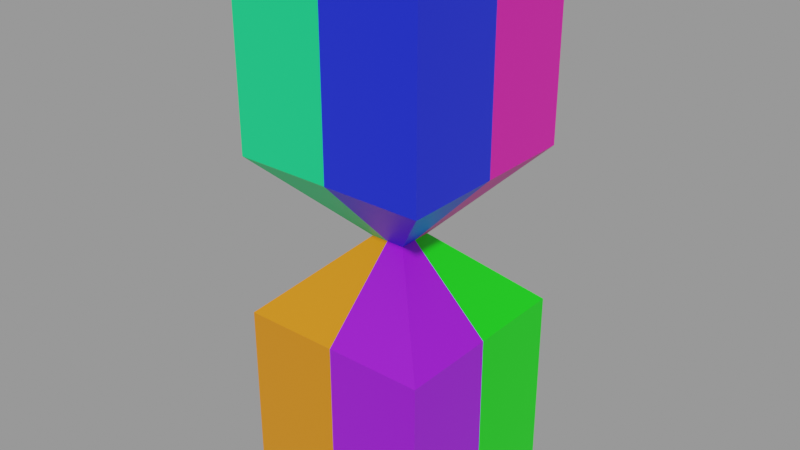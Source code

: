 # Source: BlendFileGitHubTest.blend  (saved by Blender 4.2.66; exported with 4.5.12 LTS)
import bpy
from mathutils import Matrix  # noqa: F401  (used for matrix-valued properties, if any)

bpy.ops.wm.read_factory_settings(use_empty=True)
scene = bpy.context.scene
scene.name = 'Scene'

# ---- collections
col_collection = bpy.data.collections.new('Collection'); scene.collection.children.link(col_collection)

# ---- materials (node trees are filled in below, after node groups)
mat_blue = bpy.data.materials.new('Blue')
mat_red = bpy.data.materials.new('Red')
mat_green = bpy.data.materials.new('Green')
mat_yellow = bpy.data.materials.new('Yellow')
mat_magenta = bpy.data.materials.new('Magenta')
mat_orange = bpy.data.materials.new('Orange')
mat_whut = bpy.data.materials.new('Whut')
mat_no_hway = bpy.data.materials.new('No Hway')

# ---- material node trees
mat_blue.use_nodes = True; mat_blue.node_tree.nodes.clear()
_N = mat_blue.node_tree.nodes; _L = mat_blue.node_tree.links
n0 = _N.new('ShaderNodeBsdfPrincipled'); n0.name = 'Principled BSDF'; n0.location = (10, 300)
n0.inputs[0].default_value = (0.002283, 0.01551, 0.8, 1.0)
n1 = _N.new('ShaderNodeOutputMaterial'); n1.name = 'Material Output'; n1.location = (300, 300)
_L.new(n0.outputs[0], n1.inputs[0])
n1.is_active_output = True
mat_red.use_nodes = True; mat_red.node_tree.nodes.clear()
_N = mat_red.node_tree.nodes; _L = mat_red.node_tree.links
n0 = _N.new('ShaderNodeBsdfPrincipled'); n0.name = 'Principled BSDF'; n0.location = (10, 300)
n0.inputs[0].default_value = (0.8, 0.004159, 0.003707, 1.0)
n1 = _N.new('ShaderNodeOutputMaterial'); n1.name = 'Material Output'; n1.location = (300, 300)
_L.new(n0.outputs[0], n1.inputs[0])
n1.is_active_output = True
mat_green.use_nodes = True; mat_green.node_tree.nodes.clear()
_N = mat_green.node_tree.nodes; _L = mat_green.node_tree.links
n0 = _N.new('ShaderNodeBsdfPrincipled'); n0.name = 'Principled BSDF'; n0.location = (10, 300)
n0.inputs[0].default_value = (0.0002021, 0.8001, 0.0, 1.0)
n1 = _N.new('ShaderNodeOutputMaterial'); n1.name = 'Material Output'; n1.location = (300, 300)
_L.new(n0.outputs[0], n1.inputs[0])
n1.is_active_output = True
mat_yellow.use_nodes = True; mat_yellow.node_tree.nodes.clear()
_N = mat_yellow.node_tree.nodes; _L = mat_yellow.node_tree.links
n0 = _N.new('ShaderNodeBsdfPrincipled'); n0.name = 'Principled BSDF'; n0.location = (10, 300)
n0.inputs[0].default_value = (0.6483, 0.8001, 0.0, 1.0)
n1 = _N.new('ShaderNodeOutputMaterial'); n1.name = 'Material Output'; n1.location = (300, 300)
_L.new(n0.outputs[0], n1.inputs[0])
n1.is_active_output = True
mat_magenta.use_nodes = True; mat_magenta.node_tree.nodes.clear()
_N = mat_magenta.node_tree.nodes; _L = mat_magenta.node_tree.links
n0 = _N.new('ShaderNodeBsdfPrincipled'); n0.name = 'Principled BSDF'; n0.location = (10, 300)
n0.inputs[0].default_value = (0.8003, 0.003807, 0.3884, 1.0)
n1 = _N.new('ShaderNodeOutputMaterial'); n1.name = 'Material Output'; n1.location = (300, 300)
_L.new(n0.outputs[0], n1.inputs[0])
n1.is_active_output = True
mat_orange.use_nodes = True; mat_orange.node_tree.nodes.clear()
_N = mat_orange.node_tree.nodes; _L = mat_orange.node_tree.links
n0 = _N.new('ShaderNodeBsdfPrincipled'); n0.name = 'Principled BSDF'; n0.location = (10, 300)
n0.inputs[0].default_value = (0.8002, 0.2314, 0.0, 1.0)
n1 = _N.new('ShaderNodeOutputMaterial'); n1.name = 'Material Output'; n1.location = (300, 300)
_L.new(n0.outputs[0], n1.inputs[0])
n1.is_active_output = True
mat_whut.use_nodes = True; mat_whut.node_tree.nodes.clear()
_N = mat_whut.node_tree.nodes; _L = mat_whut.node_tree.links
n0 = _N.new('ShaderNodeBsdfPrincipled'); n0.name = 'Principled BSDF'; n0.location = (10, 300)
n0.inputs[0].default_value = (0.0, 0.802, 0.2193, 1.0)
n1 = _N.new('ShaderNodeOutputMaterial'); n1.name = 'Material Output'; n1.location = (300, 300)
_L.new(n0.outputs[0], n1.inputs[0])
n1.is_active_output = True
mat_no_hway.use_nodes = True; mat_no_hway.node_tree.nodes.clear()
_N = mat_no_hway.node_tree.nodes; _L = mat_no_hway.node_tree.links
n0 = _N.new('ShaderNodeBsdfPrincipled'); n0.name = 'Principled BSDF'; n0.location = (10, 300)
n0.inputs[0].default_value = (0.3022, 0.0, 0.8003, 1.0)
n1 = _N.new('ShaderNodeOutputMaterial'); n1.name = 'Material Output'; n1.location = (300, 300)
_L.new(n0.outputs[0], n1.inputs[0])
n1.is_active_output = True

# ---- meshes
me_cube = bpy.data.meshes.new('Cube')
me_cube.from_pydata([(-1.0, -1.0, -1.0), (-1.0, -1.0, 1.0), (-1.0, 1.0, -1.0), (-1.0, 1.0, 1.0), (1.0, -1.0, -1.0), (1.0, -1.0, 1.0), (1.0, 1.0, -1.0), (1.0, 1.0, 1.0), (-0.1828, -0.1828, 1.782), (-0.1828, 0.1828, 1.782), (0.1828, 0.1828, 1.782), (0.1828, -0.1828, 1.782), (-1.004, -1.004, 2.638), (-1.004, 1.004, 2.638), (1.004, 1.004, 2.638), (1.004, -1.004, 2.638), (-1.004, -1.004, 4.759), (-1.004, 1.004, 4.759), (1.004, 1.004, 4.759), (1.004, -1.004, 4.759), (0.0, -1.0, -1.0), (0.0, 1.0, -1.0), (0.0, 1.0, 1.0), (0.0, -0.1828, 1.782), (0.0, 0.1828, 1.782), (0.0, -1.004, 2.638), (0.0, 1.004, 2.638), (0.0, -1.004, 4.759), (0.0, 1.004, 4.759), (0.0, -1.0, 1.0), (-1.0, 0.0, 1.0), (-0.1828, 0.0, 1.782), (1.0, 0.0, -1.0), (-1.004, 0.0, 2.638), (-1.004, 0.0, 4.759), (1.004, 0.0, 4.759), (1.004, 0.0, 2.638), (0.1828, 0.0, 1.782), (1.0, 0.0, 1.0), (-1.0, 0.0, -1.0), (0.0, 0.0, 4.759), (0.0, 0.0, -1.0)], [], [(41, 32, 4, 20), (21, 22, 7, 6), (29, 23, 8, 1), (23, 25, 12, 8), (20, 4, 5, 29), (32, 38, 5, 4), (24, 9, 13, 26), (33, 34, 17, 13), (22, 3, 9, 24), (31, 8, 12, 33), (25, 27, 16, 12), (36, 35, 19, 15), (38, 37, 11, 5), (30, 1, 8, 31), (26, 13, 17, 28), (39, 0, 1, 30), (36, 15, 11, 37), (40, 34, 16, 27), (35, 40, 27, 19), (14, 26, 28, 18), (15, 19, 27, 25), (7, 22, 24, 10), (10, 24, 26, 14), (0, 20, 29, 1), (11, 15, 25, 23), (5, 11, 23, 29), (2, 3, 22, 21), (39, 41, 20, 0), (2, 21, 41, 39), (18, 28, 40, 35), (28, 17, 34, 40), (14, 36, 37, 10), (2, 39, 30, 3), (3, 30, 31, 9), (7, 10, 37, 38), (14, 18, 35, 36), (9, 31, 33, 13), (12, 16, 34, 33), (6, 7, 38, 32), (21, 6, 32, 41)])
me_cube.polygons.foreach_set('material_index', [7, 2, 5, 6, 7, 7, 3, 3, 1, 6, 6, 0, 7, 5, 3, 5, 0, 6, 0, 4, 0, 2, 4, 5, 0, 7, 1, 5, 1, 4, 3, 4, 1, 1, 2, 4, 3, 6, 2, 2])
_uv = me_cube.uv_layers.new(name='UVMap')
_uv.uv.foreach_set('vector', [0.25, 0.5, 0.375, 0.5, 0.375, 0.5, 0.25, 0.5, 0.375, 0.375, 0.625, 0.375, 0.625, 0.5, 0.375, 0.5, 0.625, 0.375, 0.625, 0.375, 0.625, 0.25, 0.625, 0.25, 0.625, 0.375, 0.625, 0.375, 0.625, 0.25, 0.625, 0.25, 0.375, 0.375, 0.375, 0.5, 0.625, 0.5, 0.625, 0.375, 0.375, 0.5, 0.625, 0.5, 0.625, 0.5, 0.375, 0.5, 0.625, 0.375, 0.625, 0.25, 0.625, 0.25, 0.625, 0.375, 0.625, 0.25, 0.625, 0.25, 0.625, 0.25, 0.625, 0.25, 0.625, 0.375, 0.625, 0.25, 0.625, 0.25, 0.625, 0.375, 0.625, 0.25, 0.625, 0.25, 0.625, 0.25, 0.625, 0.25, 0.625, 0.375, 0.625, 0.375, 0.625, 0.25, 0.625, 0.25, 0.625, 0.5, 0.625, 0.5, 0.625, 0.5, 0.625, 0.5, 0.625, 0.5, 0.625, 0.5, 0.625, 0.5, 0.625, 0.5, 0.625, 0.25, 0.625, 0.25, 0.625, 0.25, 0.625, 0.25, 0.625, 0.375, 0.625, 0.25, 0.625, 0.25, 0.625, 0.375, 0.375, 0.25, 0.375, 0.25, 0.625, 0.25, 0.625, 0.25, 0.625, 0.5, 0.625, 0.5, 0.625, 0.5, 0.625, 0.5, 0.75, 0.5, 0.875, 0.5, 0.875, 0.5, 0.75, 0.5, 0.625, 0.5, 0.75, 0.5, 0.75, 0.5, 0.625, 0.5, 0.625, 0.5, 0.625, 0.375, 0.625, 0.375, 0.625, 0.5, 0.625, 0.5, 0.625, 0.5, 0.625, 0.375, 0.625, 0.375, 0.625, 0.5, 0.625, 0.375, 0.625, 0.375, 0.625, 0.5, 0.625, 0.5, 0.625, 0.375, 0.625, 0.375, 0.625, 0.5, 0.375, 0.25, 0.375, 0.375, 0.625, 0.375, 0.625, 0.25, 0.625, 0.5, 0.625, 0.5, 0.625, 0.375, 0.625, 0.375, 0.625, 0.5, 0.625, 0.5, 0.625, 0.375, 0.625, 0.375, 0.375, 0.25, 0.625, 0.25, 0.625, 0.375, 0.375, 0.375, 0.125, 0.5, 0.25, 0.5, 0.25, 0.5, 0.125, 0.5, 0.125, 0.5, 0.25, 0.5, 0.25, 0.5, 0.125, 0.5, 0.625, 0.5, 0.75, 0.5, 0.75, 0.5, 0.625, 0.5, 0.75, 0.5, 0.875, 0.5, 0.875, 0.5, 0.75, 0.5, 0.625, 0.5, 0.625, 0.5, 0.625, 0.5, 0.625, 0.5, 0.375, 0.25, 0.375, 0.25, 0.625, 0.25, 0.625, 0.25, 0.625, 0.25, 0.625, 0.25, 0.625, 0.25, 0.625, 0.25, 0.625, 0.5, 0.625, 0.5, 0.625, 0.5, 0.625, 0.5, 0.625, 0.5, 0.625, 0.5, 0.625, 0.5, 0.625, 0.5, 0.625, 0.25, 0.625, 0.25, 0.625, 0.25, 0.625, 0.25, 0.625, 0.25, 0.625, 0.25, 0.625, 0.25, 0.625, 0.25, 0.375, 0.5, 0.625, 0.5, 0.625, 0.5, 0.375, 0.5, 0.25, 0.5, 0.375, 0.5, 0.375, 0.5, 0.25, 0.5])
me_cube.materials.append(mat_blue)
me_cube.materials.append(mat_red)
me_cube.materials.append(mat_green)
me_cube.materials.append(mat_yellow)
me_cube.materials.append(mat_magenta)
me_cube.materials.append(mat_orange)
me_cube.materials.append(mat_whut)
me_cube.materials.append(mat_no_hway)
me_cube.update()

# ---- objects
ob_cube = bpy.data.objects.new('Cube', me_cube)

# ---- transforms, parenting, visibility, modifiers, constraints
ob_cube.location = (0.0, 0.0, 0.9845)

# ---- collection membership
col_collection.objects.link(ob_cube)

# ---- scene / render settings (as saved in the file)
scene.frame_start = 1; scene.frame_end = 250; scene.frame_set(1)
scene.render.engine = 'CYCLES'
scene.render.use_high_quality_normals = True
scene.cycles.use_denoising = False
scene.eevee.taa_render_samples = 256
scene.eevee.volumetric_tile_size = '2'
scene.eevee.use_volumetric_shadows = True
scene.eevee.use_gtao = True
scene.eevee.use_raytracing = True
scene.view_settings.view_transform = 'Filmic'
bpy.context.view_layer.update()

# ---- added for rendering (the .blend has no active camera and no usable light): camera, sun + grey world if the file has none
cam_auto = bpy.data.cameras.new('AutoCamera')
cam_auto.lens = 50.0
cam_auto.sensor_width = 36.0
cam_auto.clip_end = 1000.0
ob_auto_camera = bpy.data.objects.new('AutoCamera', cam_auto)
scene.collection.objects.link(ob_auto_camera)
ob_auto_camera.location = (5.94049, -7.12859, 7.61637)
ob_auto_camera.rotation_euler = (1.09748, -7.21219e-08, 0.694738)
scene.camera = ob_auto_camera
light_auto_sun = bpy.data.lights.new('AutoSun', 'SUN')
light_auto_sun.energy = 3.0
light_auto_sun.angle = 0.0523599
ob_auto_sun = bpy.data.objects.new('AutoSun', light_auto_sun)
scene.collection.objects.link(ob_auto_sun)
ob_auto_sun.rotation_euler = (0.872665, 0.174533, 0.523599)
if scene.world is None:
    world_auto = bpy.data.worlds.new('AutoWorld')
    world_auto.color = (0.3, 0.3, 0.3)
    scene.world = world_auto
bpy.context.view_layer.update()
